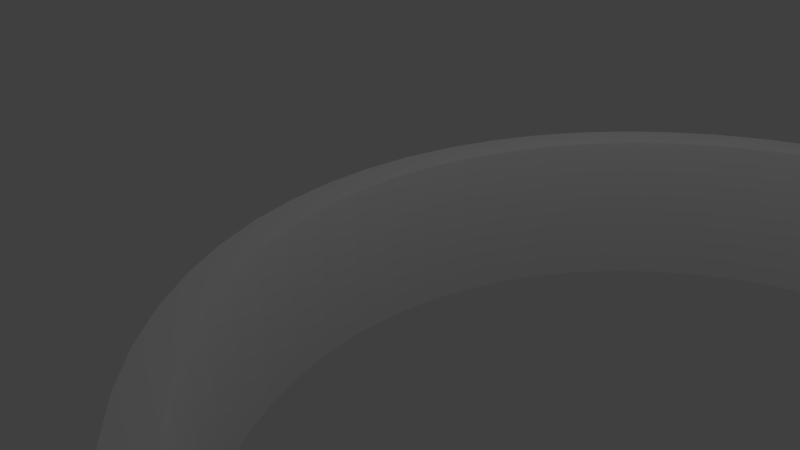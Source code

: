 # Source: curvedWall.blend  (saved by Blender 2.78.0; exported with 4.5.12 LTS)
import bpy
from mathutils import Matrix  # noqa: F401  (used for matrix-valued properties, if any)

bpy.ops.wm.read_factory_settings(use_empty=True)
scene = bpy.context.scene
scene.name = 'Scene'

# ---- collections
col_collection_1 = bpy.data.collections.new('Collection 1'); scene.collection.children.link(col_collection_1)

# ---- world
world_world = bpy.data.worlds.new('World'); scene.world = world_world
world_world.color = (0.05088, 0.05088, 0.05088)
world_world.use_sun_shadow = False
world_world.sun_shadow_jitter_overblur = 0.0
world_world.cycles.sampling_method = 'MANUAL'

# ---- cameras
cam_camera = bpy.data.cameras.new('Camera')
cam_camera.clip_end = 100.0
cam_camera.lens = 35.0
cam_camera.sensor_width = 32.0
cam_camera.sensor_height = 18.0
cam_camera.ortho_scale = 7.314
cam_camera.dof.focus_distance = 0.0
cam_camera.dof.aperture_fstop = 128.0

# ---- lights
light_lamp = bpy.data.lights.new('Lamp', 'POINT')
light_lamp.transmission_factor = 0.0
light_lamp.cutoff_distance = 30.0
light_lamp.energy = 100.0
light_lamp.shadow_buffer_clip_start = 1.001
light_lamp.shadow_soft_size = 0.1
light_lamp.shadow_maximum_resolution = 0.006
light_lamp.use_absolute_resolution = True

# ---- meshes
me_cube_002 = bpy.data.meshes.new('Cube.002')
me_cube_002.from_pydata([(-0.2001, -8.428, -0.9848), (-0.2001, -8.428, 1.015), (-0.2001, 8.355, -0.9848), (-0.2001, 8.355, 1.015), (0.2484, -8.428, -0.9848), (0.2484, -8.428, 1.015), (0.2484, 8.355, -0.9848), (0.2484, 8.355, 1.015), (-0.2001, 7.69, -0.9848), (-0.2001, 7.068, -0.9848), (-0.2001, 6.447, -0.9848), (-0.2001, 5.825, -0.9848), (-0.2001, 5.203, -0.9848), (-0.2001, 4.582, -0.9848), (-0.2001, 3.96, -0.9848), (-0.2001, 3.339, -0.9848), (-0.2001, 2.717, -0.9848), (-0.2001, 2.096, -0.9848), (-0.2001, 1.474, -0.9848), (-0.2001, 0.8525, -0.9848), (-0.2001, 0.2309, -0.9848), (-0.2001, -0.3906, -0.9848), (-0.2001, -1.012, -0.9848), (-0.2001, -1.634, -0.9848), (-0.2001, -2.255, -0.9848), (-0.2001, -2.877, -0.9848), (-0.2001, -3.499, -0.9848), (-0.2001, -4.12, -0.9848), (-0.2001, -4.742, -0.9848), (-0.2001, -5.363, -0.9848), (-0.2001, -5.985, -0.9848), (-0.2001, -6.606, -0.9848), (-0.2001, -7.228, -0.9848), (-0.2001, -7.849, -0.9848), (-0.2001, -7.849, 1.015), (-0.2001, -7.228, 1.015), (-0.2001, -6.606, 1.015), (-0.2001, -5.985, 1.015), (-0.2001, -5.363, 1.015), (-0.2001, -4.742, 1.015), (-0.2001, -4.12, 1.015), (-0.2001, -3.499, 1.015), (-0.2001, -2.877, 1.015), (-0.2001, -2.255, 1.015), (-0.2001, -1.634, 1.015), (-0.2001, -1.012, 1.015), (-0.2001, -0.3906, 1.015), (-0.2001, 0.2309, 1.015), (-0.2001, 0.8525, 1.015), (-0.2001, 1.474, 1.015), (-0.2001, 2.096, 1.015), (-0.2001, 2.717, 1.015), (-0.2001, 3.339, 1.015), (-0.2001, 3.96, 1.015), (-0.2001, 4.582, 1.015), (-0.2001, 5.203, 1.015), (-0.2001, 5.825, 1.015), (-0.2001, 6.447, 1.015), (-0.2001, 7.068, 1.015), (-0.2001, 7.69, 1.015), (0.2484, -7.849, -0.9848), (0.2484, -7.228, -0.9848), (0.2484, -6.606, -0.9848), (0.2484, -5.985, -0.9848), (0.2484, -5.363, -0.9848), (0.2484, -4.742, -0.9848), (0.2484, -4.12, -0.9848), (0.2484, -3.499, -0.9848), (0.2484, -2.877, -0.9848), (0.2484, -2.255, -0.9848), (0.2484, -1.634, -0.9848), (0.2484, -1.012, -0.9848), (0.2484, -0.3906, -0.9848), (0.2484, 0.2309, -0.9848), (0.2484, 0.8525, -0.9848), (0.2484, 1.474, -0.9848), (0.2484, 2.096, -0.9848), (0.2484, 2.717, -0.9848), (0.2484, 3.339, -0.9848), (0.2484, 3.96, -0.9848), (0.2484, 4.582, -0.9848), (0.2484, 5.203, -0.9848), (0.2484, 5.825, -0.9848), (0.2484, 6.447, -0.9848), (0.2484, 7.068, -0.9848), (0.2484, 7.69, -0.9848), (0.2484, 7.69, 1.015), (0.2484, 7.068, 1.015), (0.2484, 6.447, 1.015), (0.2484, 5.825, 1.015), (0.2484, 5.203, 1.015), (0.2484, 4.582, 1.015), (0.2484, 3.96, 1.015), (0.2484, 3.339, 1.015), (0.2484, 2.717, 1.015), (0.2484, 2.096, 1.015), (0.2484, 1.474, 1.015), (0.2484, 0.8525, 1.015), (0.2484, 0.2309, 1.015), (0.2484, -0.3906, 1.015), (0.2484, -1.012, 1.015), (0.2484, -1.634, 1.015), (0.2484, -2.255, 1.015), (0.2484, -2.877, 1.015), (0.2484, -3.499, 1.015), (0.2484, -4.12, 1.015), (0.2484, -4.742, 1.015), (0.2484, -5.363, 1.015), (0.2484, -5.985, 1.015), (0.2484, -6.606, 1.015), (0.2484, -7.228, 1.015), (0.2484, -7.849, 1.015)], [], [(8, 59, 3, 2), (2, 3, 7, 6), (60, 111, 5, 4), (4, 5, 1, 0), (33, 60, 4, 0), (111, 34, 1, 5), (7, 3, 59, 86), (86, 59, 58, 87), (87, 58, 57, 88), (88, 57, 56, 89), (89, 56, 55, 90), (90, 55, 54, 91), (91, 54, 53, 92), (92, 53, 52, 93), (93, 52, 51, 94), (94, 51, 50, 95), (95, 50, 49, 96), (96, 49, 48, 97), (97, 48, 47, 98), (98, 47, 46, 99), (99, 46, 45, 100), (100, 45, 44, 101), (101, 44, 43, 102), (102, 43, 42, 103), (103, 42, 41, 104), (104, 41, 40, 105), (105, 40, 39, 106), (106, 39, 38, 107), (107, 38, 37, 108), (108, 37, 36, 109), (109, 36, 35, 110), (110, 35, 34, 111), (2, 6, 85, 8), (8, 85, 84, 9), (9, 84, 83, 10), (10, 83, 82, 11), (11, 82, 81, 12), (12, 81, 80, 13), (13, 80, 79, 14), (14, 79, 78, 15), (15, 78, 77, 16), (16, 77, 76, 17), (17, 76, 75, 18), (18, 75, 74, 19), (19, 74, 73, 20), (20, 73, 72, 21), (21, 72, 71, 22), (22, 71, 70, 23), (23, 70, 69, 24), (24, 69, 68, 25), (25, 68, 67, 26), (26, 67, 66, 27), (27, 66, 65, 28), (28, 65, 64, 29), (29, 64, 63, 30), (30, 63, 62, 31), (31, 62, 61, 32), (32, 61, 60, 33), (6, 7, 86, 85), (85, 86, 87, 84), (84, 87, 88, 83), (83, 88, 89, 82), (82, 89, 90, 81), (81, 90, 91, 80), (80, 91, 92, 79), (79, 92, 93, 78), (78, 93, 94, 77), (77, 94, 95, 76), (76, 95, 96, 75), (75, 96, 97, 74), (74, 97, 98, 73), (73, 98, 99, 72), (72, 99, 100, 71), (71, 100, 101, 70), (70, 101, 102, 69), (69, 102, 103, 68), (68, 103, 104, 67), (67, 104, 105, 66), (66, 105, 106, 65), (65, 106, 107, 64), (64, 107, 108, 63), (63, 108, 109, 62), (62, 109, 110, 61), (61, 110, 111, 60), (0, 1, 34, 33), (33, 34, 35, 32), (32, 35, 36, 31), (31, 36, 37, 30), (30, 37, 38, 29), (29, 38, 39, 28), (28, 39, 40, 27), (27, 40, 41, 26), (26, 41, 42, 25), (25, 42, 43, 24), (24, 43, 44, 23), (23, 44, 45, 22), (22, 45, 46, 21), (21, 46, 47, 20), (20, 47, 48, 19), (19, 48, 49, 18), (18, 49, 50, 17), (17, 50, 51, 16), (16, 51, 52, 15), (15, 52, 53, 14), (14, 53, 54, 13), (13, 54, 55, 12), (12, 55, 56, 11), (11, 56, 57, 10), (10, 57, 58, 9), (9, 58, 59, 8)])
me_cube_002.use_remesh_preserve_volume = False
me_cube_002.use_remesh_preserve_attributes = False
me_cube_002.use_mirror_vertex_groups = False
me_cube_002.update()

# ---- objects
ob_empty = bpy.data.objects.new('Empty', None)
ob_cube = bpy.data.objects.new('Cube', me_cube_002)
ob_lamp = bpy.data.objects.new('Lamp', light_lamp)
ob_camera = bpy.data.objects.new('Camera', cam_camera)

# ---- transforms, parenting, visibility, modifiers, constraints
ob_empty.location = (0.0, 0.0, 0.0)
ob_empty.rotation_euler = (0.0, 0.0, 1.571)
ob_empty.empty_image_offset = (0.0, 0.0)
ob_empty.lineart.crease_threshold = 0.0
ob_cube.location = (0.0, 0.0, 0.0)
ob_cube.lineart.crease_threshold = 0.0
_m = ob_cube.modifiers.new('SimpleDeform', 'SIMPLE_DEFORM')
_m.deform_method = 'BEND'
_m.deform_axis = 'Z'
_m.origin = ob_empty
_m.factor = -3.142
_m.angle = -3.142
ob_lamp.location = (4.162, 0.9982, 5.889)
ob_lamp.rotation_euler = (0.6503, 0.05522, 1.866)
ob_lamp.lock_rotations_4d = False
ob_lamp.empty_display_type = 'ARROWS'
ob_lamp.color = (0.0, 0.0, 0.0, 0.0)
ob_lamp.lineart.crease_threshold = 0.0
ob_camera.location = (7.566, -6.515, 5.329)
ob_camera.rotation_euler = (1.109, 0.0, 0.8149)
ob_camera.lock_rotations_4d = False
ob_camera.empty_display_type = 'ARROWS'
ob_camera.color = (0.0, 0.0, 0.0, 0.0)
ob_camera.display_type = 'WIRE'
ob_camera.lineart.crease_threshold = 0.0

# ---- collection membership
col_collection_1.objects.link(ob_empty)
col_collection_1.objects.link(ob_cube)
col_collection_1.objects.link(ob_lamp)
col_collection_1.objects.link(ob_camera)

# ---- scene / render settings (as saved in the file)
scene.camera = ob_camera
scene.frame_start = 1; scene.frame_end = 250; scene.frame_set(1)
scene.render.engine = 'BLENDER_EEVEE_NEXT'
scene.render.resolution_percentage = 50
scene.render.dither_intensity = 0.0
scene.cycles.use_denoising = False
scene.cycles.samples = 128
scene.cycles.sampling_pattern = 'TABULATED_SOBOL'
scene.cycles.light_sampling_threshold = 0.0
scene.cycles.use_adaptive_sampling = False
scene.cycles.use_light_tree = False
scene.cycles.blur_glossy = 0.0
scene.cycles.sample_clamp_indirect = 0.0
scene.view_settings.view_transform = 'Standard'
bpy.context.view_layer.update()
